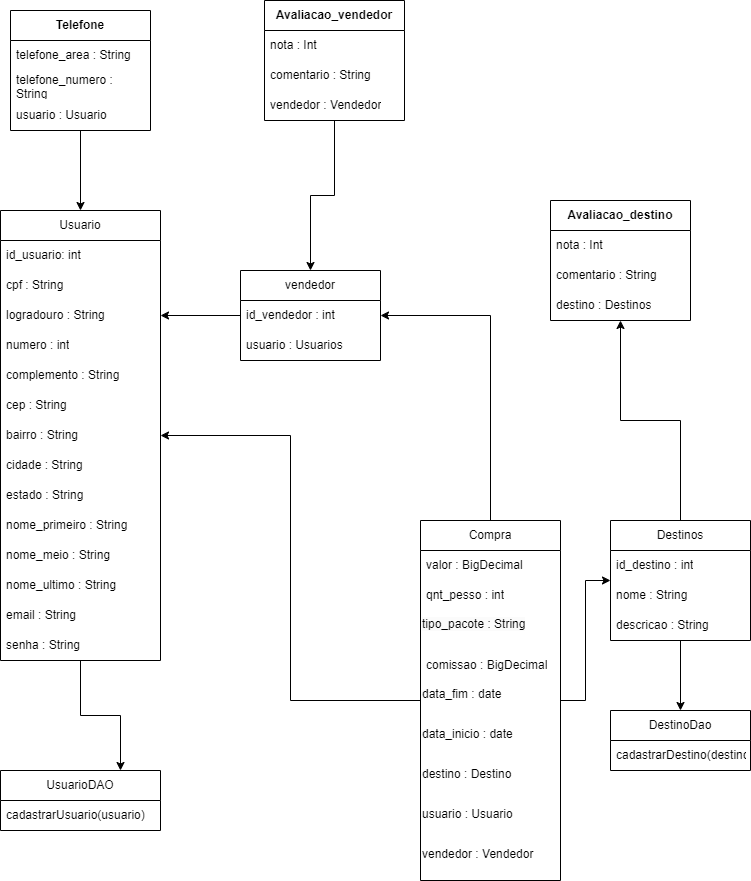

The diagram above was exported from draw.io. Its source (the exported page's mxGraphModel, read from the mxfile embedded in the PNG):
<mxGraphModel dx="2391" dy="2240" grid="1" gridSize="10" guides="1" tooltips="1" connect="1" arrows="1" fold="1" page="1" pageScale="1" pageWidth="827" pageHeight="1169" math="0" shadow="0">
  <root>
    <mxCell id="0" />
    <mxCell id="1" parent="0" />
    <mxCell id="l_3EWR1dPbU8bRNdnnCY-1" value="UsuarioDAO" style="swimlane;fontStyle=0;childLayout=stackLayout;horizontal=1;startSize=30;horizontalStack=0;resizeParent=1;resizeParentMax=0;resizeLast=0;collapsible=1;marginBottom=0;whiteSpace=wrap;html=1;" parent="1" vertex="1">
      <mxGeometry x="30" y="-255" width="160" height="60" as="geometry" />
    </mxCell>
    <mxCell id="l_3EWR1dPbU8bRNdnnCY-2" value="cadastrarUsuario(usuario)" style="text;strokeColor=none;fillColor=none;align=left;verticalAlign=middle;spacingLeft=4;spacingRight=4;overflow=hidden;points=[[0,0.5],[1,0.5]];portConstraint=eastwest;rotatable=0;whiteSpace=wrap;html=1;" parent="l_3EWR1dPbU8bRNdnnCY-1" vertex="1">
      <mxGeometry y="30" width="160" height="30" as="geometry" />
    </mxCell>
    <mxCell id="l_3EWR1dPbU8bRNdnnCY-40" style="edgeStyle=orthogonalEdgeStyle;rounded=0;orthogonalLoop=1;jettySize=auto;html=1;entryX=0.75;entryY=0;entryDx=0;entryDy=0;" parent="1" source="l_3EWR1dPbU8bRNdnnCY-5" target="l_3EWR1dPbU8bRNdnnCY-1" edge="1">
      <mxGeometry relative="1" as="geometry" />
    </mxCell>
    <mxCell id="l_3EWR1dPbU8bRNdnnCY-5" value="Usuario" style="swimlane;fontStyle=0;childLayout=stackLayout;horizontal=1;startSize=30;horizontalStack=0;resizeParent=1;resizeParentMax=0;resizeLast=0;collapsible=1;marginBottom=0;whiteSpace=wrap;html=1;" parent="1" vertex="1">
      <mxGeometry x="30" y="-815" width="160" height="450" as="geometry" />
    </mxCell>
    <mxCell id="l_3EWR1dPbU8bRNdnnCY-6" value="id_usuario: int" style="text;align=left;verticalAlign=middle;spacingLeft=4;spacingRight=4;overflow=hidden;points=[[0,0.5],[1,0.5]];portConstraint=eastwest;rotatable=0;whiteSpace=wrap;html=1;" parent="l_3EWR1dPbU8bRNdnnCY-5" vertex="1">
      <mxGeometry y="30" width="160" height="30" as="geometry" />
    </mxCell>
    <mxCell id="l_3EWR1dPbU8bRNdnnCY-7" value="cpf : String" style="text;align=left;verticalAlign=middle;spacingLeft=4;spacingRight=4;overflow=hidden;points=[[0,0.5],[1,0.5]];portConstraint=eastwest;rotatable=0;whiteSpace=wrap;html=1;" parent="l_3EWR1dPbU8bRNdnnCY-5" vertex="1">
      <mxGeometry y="60" width="160" height="30" as="geometry" />
    </mxCell>
    <mxCell id="l_3EWR1dPbU8bRNdnnCY-18" value="logradouro&amp;nbsp;: String" style="text;align=left;verticalAlign=middle;spacingLeft=4;spacingRight=4;overflow=hidden;points=[[0,0.5],[1,0.5]];portConstraint=eastwest;rotatable=0;whiteSpace=wrap;html=1;" parent="l_3EWR1dPbU8bRNdnnCY-5" vertex="1">
      <mxGeometry y="90" width="160" height="30" as="geometry" />
    </mxCell>
    <mxCell id="l_3EWR1dPbU8bRNdnnCY-20" value="numero : int" style="text;strokeColor=none;fillColor=none;align=left;verticalAlign=middle;spacingLeft=4;spacingRight=4;overflow=hidden;points=[[0,0.5],[1,0.5]];portConstraint=eastwest;rotatable=0;whiteSpace=wrap;html=1;" parent="l_3EWR1dPbU8bRNdnnCY-5" vertex="1">
      <mxGeometry y="120" width="160" height="30" as="geometry" />
    </mxCell>
    <mxCell id="l_3EWR1dPbU8bRNdnnCY-19" value="complemento&amp;nbsp;: String" style="text;strokeColor=none;fillColor=none;align=left;verticalAlign=middle;spacingLeft=4;spacingRight=4;overflow=hidden;points=[[0,0.5],[1,0.5]];portConstraint=eastwest;rotatable=0;whiteSpace=wrap;html=1;" parent="l_3EWR1dPbU8bRNdnnCY-5" vertex="1">
      <mxGeometry y="150" width="160" height="30" as="geometry" />
    </mxCell>
    <mxCell id="l_3EWR1dPbU8bRNdnnCY-15" value="cep&amp;nbsp;: String" style="text;strokeColor=none;fillColor=none;align=left;verticalAlign=middle;spacingLeft=4;spacingRight=4;overflow=hidden;points=[[0,0.5],[1,0.5]];portConstraint=eastwest;rotatable=0;whiteSpace=wrap;html=1;" parent="l_3EWR1dPbU8bRNdnnCY-5" vertex="1">
      <mxGeometry y="180" width="160" height="30" as="geometry" />
    </mxCell>
    <mxCell id="l_3EWR1dPbU8bRNdnnCY-17" value="bairro&amp;nbsp;: String" style="text;strokeColor=none;fillColor=none;align=left;verticalAlign=middle;spacingLeft=4;spacingRight=4;overflow=hidden;points=[[0,0.5],[1,0.5]];portConstraint=eastwest;rotatable=0;whiteSpace=wrap;html=1;" parent="l_3EWR1dPbU8bRNdnnCY-5" vertex="1">
      <mxGeometry y="210" width="160" height="30" as="geometry" />
    </mxCell>
    <mxCell id="l_3EWR1dPbU8bRNdnnCY-16" value="cidade&amp;nbsp;: String" style="text;strokeColor=none;fillColor=none;align=left;verticalAlign=middle;spacingLeft=4;spacingRight=4;overflow=hidden;points=[[0,0.5],[1,0.5]];portConstraint=eastwest;rotatable=0;whiteSpace=wrap;html=1;" parent="l_3EWR1dPbU8bRNdnnCY-5" vertex="1">
      <mxGeometry y="240" width="160" height="30" as="geometry" />
    </mxCell>
    <mxCell id="l_3EWR1dPbU8bRNdnnCY-14" value="estado&amp;nbsp;: String" style="text;strokeColor=none;fillColor=none;align=left;verticalAlign=middle;spacingLeft=4;spacingRight=4;overflow=hidden;points=[[0,0.5],[1,0.5]];portConstraint=eastwest;rotatable=0;whiteSpace=wrap;html=1;" parent="l_3EWR1dPbU8bRNdnnCY-5" vertex="1">
      <mxGeometry y="270" width="160" height="30" as="geometry" />
    </mxCell>
    <mxCell id="l_3EWR1dPbU8bRNdnnCY-12" value="nome_primeiro&amp;nbsp;: String" style="text;strokeColor=none;fillColor=none;align=left;verticalAlign=middle;spacingLeft=4;spacingRight=4;overflow=hidden;points=[[0,0.5],[1,0.5]];portConstraint=eastwest;rotatable=0;whiteSpace=wrap;html=1;" parent="l_3EWR1dPbU8bRNdnnCY-5" vertex="1">
      <mxGeometry y="300" width="160" height="30" as="geometry" />
    </mxCell>
    <mxCell id="l_3EWR1dPbU8bRNdnnCY-13" value="nome_meio&amp;nbsp;: String" style="text;strokeColor=none;fillColor=none;align=left;verticalAlign=middle;spacingLeft=4;spacingRight=4;overflow=hidden;points=[[0,0.5],[1,0.5]];portConstraint=eastwest;rotatable=0;whiteSpace=wrap;html=1;" parent="l_3EWR1dPbU8bRNdnnCY-5" vertex="1">
      <mxGeometry y="330" width="160" height="30" as="geometry" />
    </mxCell>
    <mxCell id="l_3EWR1dPbU8bRNdnnCY-21" value="nome_ultimo&amp;nbsp;: String" style="text;strokeColor=none;fillColor=none;align=left;verticalAlign=middle;spacingLeft=4;spacingRight=4;overflow=hidden;points=[[0,0.5],[1,0.5]];portConstraint=eastwest;rotatable=0;whiteSpace=wrap;html=1;" parent="l_3EWR1dPbU8bRNdnnCY-5" vertex="1">
      <mxGeometry y="360" width="160" height="30" as="geometry" />
    </mxCell>
    <mxCell id="l_3EWR1dPbU8bRNdnnCY-11" value="email&amp;nbsp;: String" style="text;strokeColor=none;fillColor=none;align=left;verticalAlign=middle;spacingLeft=4;spacingRight=4;overflow=hidden;points=[[0,0.5],[1,0.5]];portConstraint=eastwest;rotatable=0;whiteSpace=wrap;html=1;" parent="l_3EWR1dPbU8bRNdnnCY-5" vertex="1">
      <mxGeometry y="390" width="160" height="30" as="geometry" />
    </mxCell>
    <mxCell id="l_3EWR1dPbU8bRNdnnCY-8" value="senha&amp;nbsp;: String" style="text;strokeColor=none;fillColor=none;align=left;verticalAlign=middle;spacingLeft=4;spacingRight=4;overflow=hidden;points=[[0,0.5],[1,0.5]];portConstraint=eastwest;rotatable=0;whiteSpace=wrap;html=1;" parent="l_3EWR1dPbU8bRNdnnCY-5" vertex="1">
      <mxGeometry y="420" width="160" height="30" as="geometry" />
    </mxCell>
    <mxCell id="l_3EWR1dPbU8bRNdnnCY-22" value="DestinoDao" style="swimlane;fontStyle=0;childLayout=stackLayout;horizontal=1;startSize=30;horizontalStack=0;resizeParent=1;resizeParentMax=0;resizeLast=0;collapsible=1;marginBottom=0;whiteSpace=wrap;html=1;" parent="1" vertex="1">
      <mxGeometry x="640" y="-315" width="140" height="60" as="geometry" />
    </mxCell>
    <mxCell id="l_3EWR1dPbU8bRNdnnCY-23" value="cadastrarDestino(destino:)" style="text;strokeColor=none;fillColor=none;align=left;verticalAlign=middle;spacingLeft=4;spacingRight=4;overflow=hidden;points=[[0,0.5],[1,0.5]];portConstraint=eastwest;rotatable=0;whiteSpace=wrap;html=1;" parent="l_3EWR1dPbU8bRNdnnCY-22" vertex="1">
      <mxGeometry y="30" width="140" height="30" as="geometry" />
    </mxCell>
    <mxCell id="l_3EWR1dPbU8bRNdnnCY-73" style="edgeStyle=orthogonalEdgeStyle;rounded=0;orthogonalLoop=1;jettySize=auto;html=1;" parent="1" source="l_3EWR1dPbU8bRNdnnCY-24" target="l_3EWR1dPbU8bRNdnnCY-22" edge="1">
      <mxGeometry relative="1" as="geometry" />
    </mxCell>
    <mxCell id="l_3EWR1dPbU8bRNdnnCY-77" style="edgeStyle=orthogonalEdgeStyle;rounded=0;orthogonalLoop=1;jettySize=auto;html=1;" parent="1" source="l_3EWR1dPbU8bRNdnnCY-24" target="l_3EWR1dPbU8bRNdnnCY-42" edge="1">
      <mxGeometry relative="1" as="geometry" />
    </mxCell>
    <mxCell id="l_3EWR1dPbU8bRNdnnCY-24" value="Destinos" style="swimlane;fontStyle=0;childLayout=stackLayout;horizontal=1;startSize=30;horizontalStack=0;resizeParent=1;resizeParentMax=0;resizeLast=0;collapsible=1;marginBottom=0;whiteSpace=wrap;html=1;" parent="1" vertex="1">
      <mxGeometry x="640" y="-505" width="140" height="120" as="geometry" />
    </mxCell>
    <mxCell id="l_3EWR1dPbU8bRNdnnCY-25" value="id_destino : int" style="text;strokeColor=none;fillColor=none;align=left;verticalAlign=middle;spacingLeft=4;spacingRight=4;overflow=hidden;points=[[0,0.5],[1,0.5]];portConstraint=eastwest;rotatable=0;whiteSpace=wrap;html=1;" parent="l_3EWR1dPbU8bRNdnnCY-24" vertex="1">
      <mxGeometry y="30" width="140" height="30" as="geometry" />
    </mxCell>
    <mxCell id="l_3EWR1dPbU8bRNdnnCY-26" value="nome : String" style="text;strokeColor=none;fillColor=none;align=left;verticalAlign=middle;spacingLeft=4;spacingRight=4;overflow=hidden;points=[[0,0.5],[1,0.5]];portConstraint=eastwest;rotatable=0;whiteSpace=wrap;html=1;" parent="l_3EWR1dPbU8bRNdnnCY-24" vertex="1">
      <mxGeometry y="60" width="140" height="30" as="geometry" />
    </mxCell>
    <mxCell id="l_3EWR1dPbU8bRNdnnCY-27" value="descricao : String" style="text;strokeColor=none;fillColor=none;align=left;verticalAlign=middle;spacingLeft=4;spacingRight=4;overflow=hidden;points=[[0,0.5],[1,0.5]];portConstraint=eastwest;rotatable=0;whiteSpace=wrap;html=1;" parent="l_3EWR1dPbU8bRNdnnCY-24" vertex="1">
      <mxGeometry y="90" width="140" height="30" as="geometry" />
    </mxCell>
    <mxCell id="l_3EWR1dPbU8bRNdnnCY-37" style="edgeStyle=orthogonalEdgeStyle;rounded=0;orthogonalLoop=1;jettySize=auto;html=1;" parent="1" source="l_3EWR1dPbU8bRNdnnCY-31" target="l_3EWR1dPbU8bRNdnnCY-5" edge="1">
      <mxGeometry relative="1" as="geometry" />
    </mxCell>
    <mxCell id="l_3EWR1dPbU8bRNdnnCY-31" value="Telefone" style="swimlane;childLayout=stackLayout;horizontal=1;startSize=30;horizontalStack=0;resizeParent=1;resizeParentMax=0;resizeLast=0;collapsible=1;marginBottom=0;whiteSpace=wrap;html=1;" parent="1" vertex="1">
      <mxGeometry x="40" y="-1015" width="140" height="120" as="geometry" />
    </mxCell>
    <mxCell id="l_3EWR1dPbU8bRNdnnCY-32" value="telefone_area : String" style="text;strokeColor=none;fillColor=none;align=left;verticalAlign=middle;spacingLeft=4;spacingRight=4;overflow=hidden;points=[[0,0.5],[1,0.5]];portConstraint=eastwest;rotatable=0;whiteSpace=wrap;html=1;" parent="l_3EWR1dPbU8bRNdnnCY-31" vertex="1">
      <mxGeometry y="30" width="140" height="30" as="geometry" />
    </mxCell>
    <mxCell id="l_3EWR1dPbU8bRNdnnCY-33" value="telefone_numero : String" style="text;strokeColor=none;fillColor=none;align=left;verticalAlign=middle;spacingLeft=4;spacingRight=4;overflow=hidden;points=[[0,0.5],[1,0.5]];portConstraint=eastwest;rotatable=0;whiteSpace=wrap;html=1;" parent="l_3EWR1dPbU8bRNdnnCY-31" vertex="1">
      <mxGeometry y="60" width="140" height="30" as="geometry" />
    </mxCell>
    <mxCell id="l_3EWR1dPbU8bRNdnnCY-34" value="usuario : Usuario" style="text;strokeColor=none;fillColor=none;align=left;verticalAlign=middle;spacingLeft=4;spacingRight=4;overflow=hidden;points=[[0,0.5],[1,0.5]];portConstraint=eastwest;rotatable=0;whiteSpace=wrap;html=1;" parent="l_3EWR1dPbU8bRNdnnCY-31" vertex="1">
      <mxGeometry y="90" width="140" height="30" as="geometry" />
    </mxCell>
    <mxCell id="l_3EWR1dPbU8bRNdnnCY-42" value="Avaliacao_destino" style="swimlane;childLayout=stackLayout;horizontal=1;startSize=30;horizontalStack=0;resizeParent=1;resizeParentMax=0;resizeLast=0;collapsible=1;marginBottom=0;whiteSpace=wrap;html=1;" parent="1" vertex="1">
      <mxGeometry x="580" y="-825" width="140" height="120" as="geometry" />
    </mxCell>
    <mxCell id="l_3EWR1dPbU8bRNdnnCY-43" value="nota : Int" style="text;strokeColor=none;fillColor=none;align=left;verticalAlign=middle;spacingLeft=4;spacingRight=4;overflow=hidden;points=[[0,0.5],[1,0.5]];portConstraint=eastwest;rotatable=0;whiteSpace=wrap;html=1;" parent="l_3EWR1dPbU8bRNdnnCY-42" vertex="1">
      <mxGeometry y="30" width="140" height="30" as="geometry" />
    </mxCell>
    <mxCell id="l_3EWR1dPbU8bRNdnnCY-44" value="comentario : String" style="text;strokeColor=none;fillColor=none;align=left;verticalAlign=middle;spacingLeft=4;spacingRight=4;overflow=hidden;points=[[0,0.5],[1,0.5]];portConstraint=eastwest;rotatable=0;whiteSpace=wrap;html=1;" parent="l_3EWR1dPbU8bRNdnnCY-42" vertex="1">
      <mxGeometry y="60" width="140" height="30" as="geometry" />
    </mxCell>
    <mxCell id="l_3EWR1dPbU8bRNdnnCY-45" value="destino : Destinos" style="text;strokeColor=none;fillColor=none;align=left;verticalAlign=middle;spacingLeft=4;spacingRight=4;overflow=hidden;points=[[0,0.5],[1,0.5]];portConstraint=eastwest;rotatable=0;whiteSpace=wrap;html=1;" parent="l_3EWR1dPbU8bRNdnnCY-42" vertex="1">
      <mxGeometry y="90" width="140" height="30" as="geometry" />
    </mxCell>
    <mxCell id="l_3EWR1dPbU8bRNdnnCY-55" style="edgeStyle=orthogonalEdgeStyle;rounded=0;orthogonalLoop=1;jettySize=auto;html=1;" parent="1" source="l_3EWR1dPbU8bRNdnnCY-47" target="l_3EWR1dPbU8bRNdnnCY-51" edge="1">
      <mxGeometry relative="1" as="geometry" />
    </mxCell>
    <mxCell id="l_3EWR1dPbU8bRNdnnCY-47" value="Avaliacao_vendedor" style="swimlane;childLayout=stackLayout;horizontal=1;startSize=30;horizontalStack=0;resizeParent=1;resizeParentMax=0;resizeLast=0;collapsible=1;marginBottom=0;whiteSpace=wrap;html=1;" parent="1" vertex="1">
      <mxGeometry x="294" y="-1025" width="140" height="120" as="geometry" />
    </mxCell>
    <mxCell id="l_3EWR1dPbU8bRNdnnCY-48" value="nota : Int" style="text;strokeColor=none;fillColor=none;align=left;verticalAlign=middle;spacingLeft=4;spacingRight=4;overflow=hidden;points=[[0,0.5],[1,0.5]];portConstraint=eastwest;rotatable=0;whiteSpace=wrap;html=1;" parent="l_3EWR1dPbU8bRNdnnCY-47" vertex="1">
      <mxGeometry y="30" width="140" height="30" as="geometry" />
    </mxCell>
    <mxCell id="l_3EWR1dPbU8bRNdnnCY-49" value="comentario : String" style="text;strokeColor=none;fillColor=none;align=left;verticalAlign=middle;spacingLeft=4;spacingRight=4;overflow=hidden;points=[[0,0.5],[1,0.5]];portConstraint=eastwest;rotatable=0;whiteSpace=wrap;html=1;" parent="l_3EWR1dPbU8bRNdnnCY-47" vertex="1">
      <mxGeometry y="60" width="140" height="30" as="geometry" />
    </mxCell>
    <mxCell id="l_3EWR1dPbU8bRNdnnCY-50" value="vendedor : Vendedor" style="text;strokeColor=none;fillColor=none;align=left;verticalAlign=middle;spacingLeft=4;spacingRight=4;overflow=hidden;points=[[0,0.5],[1,0.5]];portConstraint=eastwest;rotatable=0;whiteSpace=wrap;html=1;" parent="l_3EWR1dPbU8bRNdnnCY-47" vertex="1">
      <mxGeometry y="90" width="140" height="30" as="geometry" />
    </mxCell>
    <mxCell id="l_3EWR1dPbU8bRNdnnCY-51" value="vendedor" style="swimlane;fontStyle=0;childLayout=stackLayout;horizontal=1;startSize=30;horizontalStack=0;resizeParent=1;resizeParentMax=0;resizeLast=0;collapsible=1;marginBottom=0;whiteSpace=wrap;html=1;" parent="1" vertex="1">
      <mxGeometry x="270" y="-755" width="140" height="90" as="geometry" />
    </mxCell>
    <mxCell id="l_3EWR1dPbU8bRNdnnCY-52" value="id_vendedor : int" style="text;strokeColor=none;fillColor=none;align=left;verticalAlign=middle;spacingLeft=4;spacingRight=4;overflow=hidden;points=[[0,0.5],[1,0.5]];portConstraint=eastwest;rotatable=0;whiteSpace=wrap;html=1;" parent="l_3EWR1dPbU8bRNdnnCY-51" vertex="1">
      <mxGeometry y="30" width="140" height="30" as="geometry" />
    </mxCell>
    <mxCell id="l_3EWR1dPbU8bRNdnnCY-53" value="usuario : Usuarios" style="text;strokeColor=none;fillColor=none;align=left;verticalAlign=middle;spacingLeft=4;spacingRight=4;overflow=hidden;points=[[0,0.5],[1,0.5]];portConstraint=eastwest;rotatable=0;whiteSpace=wrap;html=1;" parent="l_3EWR1dPbU8bRNdnnCY-51" vertex="1">
      <mxGeometry y="60" width="140" height="30" as="geometry" />
    </mxCell>
    <mxCell id="l_3EWR1dPbU8bRNdnnCY-56" style="edgeStyle=orthogonalEdgeStyle;rounded=0;orthogonalLoop=1;jettySize=auto;html=1;entryX=1;entryY=0.5;entryDx=0;entryDy=0;" parent="1" source="l_3EWR1dPbU8bRNdnnCY-52" target="l_3EWR1dPbU8bRNdnnCY-18" edge="1">
      <mxGeometry relative="1" as="geometry" />
    </mxCell>
    <mxCell id="l_3EWR1dPbU8bRNdnnCY-64" style="edgeStyle=orthogonalEdgeStyle;rounded=0;orthogonalLoop=1;jettySize=auto;html=1;" parent="1" source="l_3EWR1dPbU8bRNdnnCY-57" target="l_3EWR1dPbU8bRNdnnCY-24" edge="1">
      <mxGeometry relative="1" as="geometry" />
    </mxCell>
    <mxCell id="l_3EWR1dPbU8bRNdnnCY-65" style="edgeStyle=orthogonalEdgeStyle;rounded=0;orthogonalLoop=1;jettySize=auto;html=1;" parent="1" source="l_3EWR1dPbU8bRNdnnCY-57" target="l_3EWR1dPbU8bRNdnnCY-5" edge="1">
      <mxGeometry relative="1" as="geometry" />
    </mxCell>
    <mxCell id="l_3EWR1dPbU8bRNdnnCY-66" style="edgeStyle=orthogonalEdgeStyle;rounded=0;orthogonalLoop=1;jettySize=auto;html=1;" parent="1" source="l_3EWR1dPbU8bRNdnnCY-57" target="l_3EWR1dPbU8bRNdnnCY-52" edge="1">
      <mxGeometry relative="1" as="geometry" />
    </mxCell>
    <mxCell id="l_3EWR1dPbU8bRNdnnCY-57" value="Compra" style="swimlane;fontStyle=0;childLayout=stackLayout;horizontal=1;startSize=30;horizontalStack=0;resizeParent=1;resizeParentMax=0;resizeLast=0;collapsible=1;marginBottom=0;whiteSpace=wrap;html=1;" parent="1" vertex="1">
      <mxGeometry x="450" y="-505" width="140" height="360" as="geometry" />
    </mxCell>
    <mxCell id="l_3EWR1dPbU8bRNdnnCY-58" value="valor : BigDecimal" style="text;strokeColor=none;fillColor=none;align=left;verticalAlign=middle;spacingLeft=4;spacingRight=4;overflow=hidden;points=[[0,0.5],[1,0.5]];portConstraint=eastwest;rotatable=0;whiteSpace=wrap;html=1;" parent="l_3EWR1dPbU8bRNdnnCY-57" vertex="1">
      <mxGeometry y="30" width="140" height="30" as="geometry" />
    </mxCell>
    <mxCell id="l_3EWR1dPbU8bRNdnnCY-59" value="qnt_pesso : int" style="text;strokeColor=none;fillColor=none;align=left;verticalAlign=middle;spacingLeft=4;spacingRight=4;overflow=hidden;points=[[0,0.5],[1,0.5]];portConstraint=eastwest;rotatable=0;whiteSpace=wrap;html=1;" parent="l_3EWR1dPbU8bRNdnnCY-57" vertex="1">
      <mxGeometry y="60" width="140" height="30" as="geometry" />
    </mxCell>
    <mxCell id="l_3EWR1dPbU8bRNdnnCY-79" value="&lt;span style=&quot;color: rgb(0, 0, 0); font-family: Helvetica; font-size: 12px; font-style: normal; font-variant-ligatures: normal; font-variant-caps: normal; font-weight: 400; letter-spacing: normal; orphans: 2; text-align: left; text-indent: 0px; text-transform: none; widows: 2; word-spacing: 0px; -webkit-text-stroke-width: 0px; background-color: rgb(251, 251, 251); text-decoration-thickness: initial; text-decoration-style: initial; text-decoration-color: initial; float: none; display: inline !important;&quot;&gt;tipo_pacote : String&lt;/span&gt;" style="text;whiteSpace=wrap;html=1;" parent="l_3EWR1dPbU8bRNdnnCY-57" vertex="1">
      <mxGeometry y="90" width="140" height="40" as="geometry" />
    </mxCell>
    <mxCell id="l_3EWR1dPbU8bRNdnnCY-60" value="comissao : BigDecimal" style="text;strokeColor=none;fillColor=none;align=left;verticalAlign=middle;spacingLeft=4;spacingRight=4;overflow=hidden;points=[[0,0.5],[1,0.5]];portConstraint=eastwest;rotatable=0;whiteSpace=wrap;html=1;" parent="l_3EWR1dPbU8bRNdnnCY-57" vertex="1">
      <mxGeometry y="130" width="140" height="30" as="geometry" />
    </mxCell>
    <mxCell id="l_3EWR1dPbU8bRNdnnCY-81" value="data_fim : date" style="text;whiteSpace=wrap;html=1;" parent="l_3EWR1dPbU8bRNdnnCY-57" vertex="1">
      <mxGeometry y="160" width="140" height="40" as="geometry" />
    </mxCell>
    <mxCell id="l_3EWR1dPbU8bRNdnnCY-80" value="data_inicio : date" style="text;whiteSpace=wrap;html=1;" parent="l_3EWR1dPbU8bRNdnnCY-57" vertex="1">
      <mxGeometry y="200" width="140" height="40" as="geometry" />
    </mxCell>
    <mxCell id="l_3EWR1dPbU8bRNdnnCY-82" value="destino : Destino" style="text;whiteSpace=wrap;html=1;" parent="l_3EWR1dPbU8bRNdnnCY-57" vertex="1">
      <mxGeometry y="240" width="140" height="40" as="geometry" />
    </mxCell>
    <mxCell id="l_3EWR1dPbU8bRNdnnCY-83" value="usuario : Usuario" style="text;whiteSpace=wrap;html=1;" parent="l_3EWR1dPbU8bRNdnnCY-57" vertex="1">
      <mxGeometry y="280" width="140" height="40" as="geometry" />
    </mxCell>
    <mxCell id="l_3EWR1dPbU8bRNdnnCY-78" value="vendedor : Vendedor" style="text;whiteSpace=wrap;html=1;" parent="l_3EWR1dPbU8bRNdnnCY-57" vertex="1">
      <mxGeometry y="320" width="140" height="40" as="geometry" />
    </mxCell>
  </root>
</mxGraphModel>